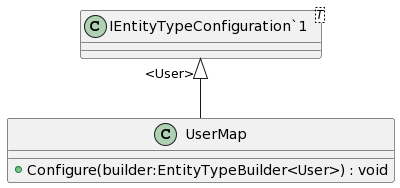

The diagram above was rendered by PlantUML. Its source (embedded in the PNG):
@startuml
class UserMap {
    + Configure(builder:EntityTypeBuilder<User>) : void
}
class "IEntityTypeConfiguration`1"<T> {
}
"IEntityTypeConfiguration`1" "<User>" <|-- UserMap
@enduml